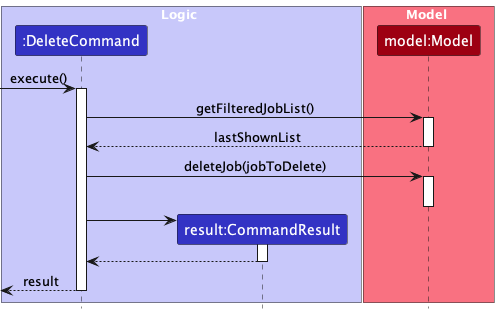

The diagram above was rendered by PlantUML. Its source (embedded in the PNG):
@startuml
!include ../style.puml
skinparam ArrowFontStyle plain

box Logic LOGIC_COLOR_T1
Participant ":DeleteCommand" as dc LOGIC_COLOR
Participant "result:CommandResult" as cr LOGIC_COLOR
end box
box Model MODEL_COLOR_T1
Participant "model:Model" as m MODEL_COLOR
end box

[-> dc ++: execute()
dc -> m ++: getFilteredJobList()
m --> dc --: lastShownList
dc -> m ++: deleteJob(jobToDelete)
deactivate m
create cr
dc -> cr ++
cr --> dc --:
dc -->[ --: result
@enduml